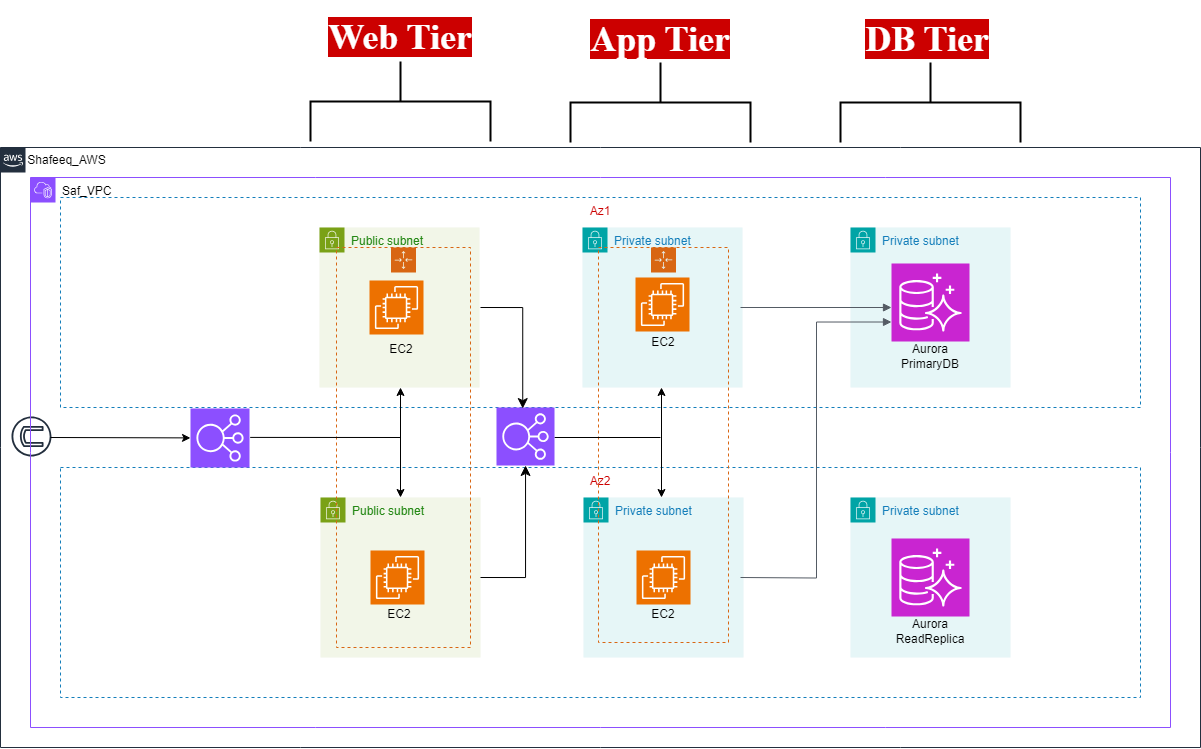

The diagram above was exported from draw.io. Its source (the exported page's mxGraphModel, read from the mxfile embedded in the PNG):
<mxGraphModel dx="1584" dy="3019" grid="1" gridSize="10" guides="1" tooltips="1" connect="1" arrows="1" fold="1" page="1" pageScale="1" pageWidth="827" pageHeight="1169" math="0" shadow="0">
  <root>
    <mxCell id="0" />
    <mxCell id="1" parent="0" />
    <mxCell id="6TYGkXjNhCYI6Ex3vSjW-1" value="" style="points=[[0,0],[0.25,0],[0.5,0],[0.75,0],[1,0],[1,0.25],[1,0.5],[1,0.75],[1,1],[0.75,1],[0.5,1],[0.25,1],[0,1],[0,0.75],[0,0.5],[0,0.25]];outlineConnect=0;gradientColor=none;html=1;whiteSpace=wrap;fontSize=12;fontStyle=0;container=1;pointerEvents=0;collapsible=0;recursiveResize=0;shape=mxgraph.aws4.group;grIcon=mxgraph.aws4.group_aws_cloud_alt;strokeColor=#232F3E;fillColor=none;verticalAlign=top;align=left;spacingLeft=30;fontColor=#232F3E;dashed=0;" vertex="1" parent="1">
      <mxGeometry y="-1048" width="1200" height="600" as="geometry" />
    </mxCell>
    <mxCell id="6TYGkXjNhCYI6Ex3vSjW-4" value="&lt;font color=&quot;#cc0000&quot;&gt;Az1&lt;/font&gt;" style="fillColor=none;strokeColor=#147EBA;dashed=1;verticalAlign=top;fontStyle=0;fontColor=#147EBA;whiteSpace=wrap;html=1;" vertex="1" parent="6TYGkXjNhCYI6Ex3vSjW-1">
      <mxGeometry x="60" y="50" width="1080" height="210" as="geometry" />
    </mxCell>
    <mxCell id="6TYGkXjNhCYI6Ex3vSjW-5" value="&lt;font color=&quot;#cc0000&quot;&gt;Az2&lt;/font&gt;" style="fillColor=none;strokeColor=#147EBA;dashed=1;verticalAlign=top;fontStyle=0;fontColor=#147EBA;whiteSpace=wrap;html=1;" vertex="1" parent="6TYGkXjNhCYI6Ex3vSjW-1">
      <mxGeometry x="60" y="320" width="1080" height="230" as="geometry" />
    </mxCell>
    <mxCell id="6TYGkXjNhCYI6Ex3vSjW-6" value="Public subnet" style="points=[[0,0],[0.25,0],[0.5,0],[0.75,0],[1,0],[1,0.25],[1,0.5],[1,0.75],[1,1],[0.75,1],[0.5,1],[0.25,1],[0,1],[0,0.75],[0,0.5],[0,0.25]];outlineConnect=0;gradientColor=none;html=1;whiteSpace=wrap;fontSize=12;fontStyle=0;container=1;pointerEvents=0;collapsible=0;recursiveResize=0;shape=mxgraph.aws4.group;grIcon=mxgraph.aws4.group_security_group;grStroke=0;strokeColor=#7AA116;fillColor=#F2F6E8;verticalAlign=top;align=left;spacingLeft=30;fontColor=#248814;dashed=0;" vertex="1" parent="6TYGkXjNhCYI6Ex3vSjW-1">
      <mxGeometry x="319" y="80" width="160" height="160" as="geometry" />
    </mxCell>
    <mxCell id="6TYGkXjNhCYI6Ex3vSjW-14" value="" style="sketch=0;points=[[0,0,0],[0.25,0,0],[0.5,0,0],[0.75,0,0],[1,0,0],[0,1,0],[0.25,1,0],[0.5,1,0],[0.75,1,0],[1,1,0],[0,0.25,0],[0,0.5,0],[0,0.75,0],[1,0.25,0],[1,0.5,0],[1,0.75,0]];outlineConnect=0;fontColor=#232F3E;fillColor=#ED7100;strokeColor=#ffffff;dashed=0;verticalLabelPosition=bottom;verticalAlign=top;align=center;html=1;fontSize=12;fontStyle=0;aspect=fixed;shape=mxgraph.aws4.resourceIcon;resIcon=mxgraph.aws4.ec2;" vertex="1" parent="6TYGkXjNhCYI6Ex3vSjW-6">
      <mxGeometry x="50" y="53" width="54" height="54" as="geometry" />
    </mxCell>
    <mxCell id="6TYGkXjNhCYI6Ex3vSjW-7" value="Public subnet" style="points=[[0,0],[0.25,0],[0.5,0],[0.75,0],[1,0],[1,0.25],[1,0.5],[1,0.75],[1,1],[0.75,1],[0.5,1],[0.25,1],[0,1],[0,0.75],[0,0.5],[0,0.25]];outlineConnect=0;gradientColor=none;html=1;whiteSpace=wrap;fontSize=12;fontStyle=0;container=1;pointerEvents=0;collapsible=0;recursiveResize=0;shape=mxgraph.aws4.group;grIcon=mxgraph.aws4.group_security_group;grStroke=0;strokeColor=#7AA116;fillColor=#F2F6E8;verticalAlign=top;align=left;spacingLeft=30;fontColor=#248814;dashed=0;" vertex="1" parent="6TYGkXjNhCYI6Ex3vSjW-1">
      <mxGeometry x="320" y="350" width="160" height="160" as="geometry" />
    </mxCell>
    <mxCell id="6TYGkXjNhCYI6Ex3vSjW-15" value="" style="sketch=0;points=[[0,0,0],[0.25,0,0],[0.5,0,0],[0.75,0,0],[1,0,0],[0,1,0],[0.25,1,0],[0.5,1,0],[0.75,1,0],[1,1,0],[0,0.25,0],[0,0.5,0],[0,0.75,0],[1,0.25,0],[1,0.5,0],[1,0.75,0]];outlineConnect=0;fontColor=#232F3E;fillColor=#ED7100;strokeColor=#ffffff;dashed=0;verticalLabelPosition=bottom;verticalAlign=top;align=center;html=1;fontSize=12;fontStyle=0;aspect=fixed;shape=mxgraph.aws4.resourceIcon;resIcon=mxgraph.aws4.ec2;" vertex="1" parent="6TYGkXjNhCYI6Ex3vSjW-7">
      <mxGeometry x="50" y="53" width="54" height="54" as="geometry" />
    </mxCell>
    <mxCell id="6TYGkXjNhCYI6Ex3vSjW-8" value="Private subnet" style="points=[[0,0],[0.25,0],[0.5,0],[0.75,0],[1,0],[1,0.25],[1,0.5],[1,0.75],[1,1],[0.75,1],[0.5,1],[0.25,1],[0,1],[0,0.75],[0,0.5],[0,0.25]];outlineConnect=0;gradientColor=none;html=1;whiteSpace=wrap;fontSize=12;fontStyle=0;container=1;pointerEvents=0;collapsible=0;recursiveResize=0;shape=mxgraph.aws4.group;grIcon=mxgraph.aws4.group_security_group;grStroke=0;strokeColor=#00A4A6;fillColor=#E6F6F7;verticalAlign=top;align=left;spacingLeft=30;fontColor=#147EBA;dashed=0;" vertex="1" parent="6TYGkXjNhCYI6Ex3vSjW-1">
      <mxGeometry x="582" y="80" width="160" height="160" as="geometry" />
    </mxCell>
    <mxCell id="6TYGkXjNhCYI6Ex3vSjW-11" value="Private subnet" style="points=[[0,0],[0.25,0],[0.5,0],[0.75,0],[1,0],[1,0.25],[1,0.5],[1,0.75],[1,1],[0.75,1],[0.5,1],[0.25,1],[0,1],[0,0.75],[0,0.5],[0,0.25]];outlineConnect=0;gradientColor=none;html=1;whiteSpace=wrap;fontSize=12;fontStyle=0;container=1;pointerEvents=0;collapsible=0;recursiveResize=0;shape=mxgraph.aws4.group;grIcon=mxgraph.aws4.group_security_group;grStroke=0;strokeColor=#00A4A6;fillColor=#E6F6F7;verticalAlign=top;align=left;spacingLeft=30;fontColor=#147EBA;dashed=0;" vertex="1" parent="6TYGkXjNhCYI6Ex3vSjW-1">
      <mxGeometry x="583" y="350" width="160" height="160" as="geometry" />
    </mxCell>
    <mxCell id="6TYGkXjNhCYI6Ex3vSjW-16" value="" style="sketch=0;points=[[0,0,0],[0.25,0,0],[0.5,0,0],[0.75,0,0],[1,0,0],[0,1,0],[0.25,1,0],[0.5,1,0],[0.75,1,0],[1,1,0],[0,0.25,0],[0,0.5,0],[0,0.75,0],[1,0.25,0],[1,0.5,0],[1,0.75,0]];outlineConnect=0;fontColor=#232F3E;fillColor=#ED7100;strokeColor=#ffffff;dashed=0;verticalLabelPosition=bottom;verticalAlign=top;align=center;html=1;fontSize=12;fontStyle=0;aspect=fixed;shape=mxgraph.aws4.resourceIcon;resIcon=mxgraph.aws4.ec2;" vertex="1" parent="6TYGkXjNhCYI6Ex3vSjW-11">
      <mxGeometry x="53" y="53" width="54" height="54" as="geometry" />
    </mxCell>
    <mxCell id="6TYGkXjNhCYI6Ex3vSjW-24" value="" style="points=[[0,0],[0.25,0],[0.5,0],[0.75,0],[1,0],[1,0.25],[1,0.5],[1,0.75],[1,1],[0.75,1],[0.5,1],[0.25,1],[0,1],[0,0.75],[0,0.5],[0,0.25]];outlineConnect=0;gradientColor=none;html=1;whiteSpace=wrap;fontSize=12;fontStyle=0;container=1;pointerEvents=0;collapsible=0;recursiveResize=0;shape=mxgraph.aws4.groupCenter;grIcon=mxgraph.aws4.group_auto_scaling_group;grStroke=1;strokeColor=#D86613;fillColor=none;verticalAlign=top;align=center;fontColor=#D86613;dashed=1;spacingTop=25;" vertex="1" parent="6TYGkXjNhCYI6Ex3vSjW-11">
      <mxGeometry x="15" y="-250" width="130" height="395" as="geometry" />
    </mxCell>
    <mxCell id="6TYGkXjNhCYI6Ex3vSjW-47" value="" style="endArrow=classic;startArrow=classic;html=1;rounded=0;" edge="1" parent="6TYGkXjNhCYI6Ex3vSjW-24">
      <mxGeometry width="50" height="50" relative="1" as="geometry">
        <mxPoint x="63" y="250" as="sourcePoint" />
        <mxPoint x="63" y="140" as="targetPoint" />
      </mxGeometry>
    </mxCell>
    <mxCell id="6TYGkXjNhCYI6Ex3vSjW-48" value="" style="endArrow=none;html=1;rounded=0;exitX=0.198;exitY=0.482;exitDx=0;exitDy=0;exitPerimeter=0;" edge="1" parent="6TYGkXjNhCYI6Ex3vSjW-24">
      <mxGeometry width="50" height="50" relative="1" as="geometry">
        <mxPoint x="-44" y="190" as="sourcePoint" />
        <mxPoint x="62" y="190" as="targetPoint" />
      </mxGeometry>
    </mxCell>
    <mxCell id="6TYGkXjNhCYI6Ex3vSjW-52" value="EC2" style="text;strokeColor=none;align=center;fillColor=none;html=1;verticalAlign=middle;whiteSpace=wrap;rounded=0;" vertex="1" parent="6TYGkXjNhCYI6Ex3vSjW-24">
      <mxGeometry x="35" y="352" width="60" height="30" as="geometry" />
    </mxCell>
    <mxCell id="6TYGkXjNhCYI6Ex3vSjW-51" value="EC2" style="text;strokeColor=none;align=center;fillColor=none;html=1;verticalAlign=middle;whiteSpace=wrap;rounded=0;" vertex="1" parent="6TYGkXjNhCYI6Ex3vSjW-24">
      <mxGeometry x="35" y="80" width="60" height="30" as="geometry" />
    </mxCell>
    <mxCell id="6TYGkXjNhCYI6Ex3vSjW-10" value="Private subnet" style="points=[[0,0],[0.25,0],[0.5,0],[0.75,0],[1,0],[1,0.25],[1,0.5],[1,0.75],[1,1],[0.75,1],[0.5,1],[0.25,1],[0,1],[0,0.75],[0,0.5],[0,0.25]];outlineConnect=0;gradientColor=none;html=1;whiteSpace=wrap;fontSize=12;fontStyle=0;container=1;pointerEvents=0;collapsible=0;recursiveResize=0;shape=mxgraph.aws4.group;grIcon=mxgraph.aws4.group_security_group;grStroke=0;strokeColor=#00A4A6;fillColor=#E6F6F7;verticalAlign=top;align=left;spacingLeft=30;fontColor=#147EBA;dashed=0;" vertex="1" parent="6TYGkXjNhCYI6Ex3vSjW-1">
      <mxGeometry x="850" y="80" width="160" height="160" as="geometry" />
    </mxCell>
    <mxCell id="6TYGkXjNhCYI6Ex3vSjW-30" value="" style="sketch=0;points=[[0,0,0],[0.25,0,0],[0.5,0,0],[0.75,0,0],[1,0,0],[0,1,0],[0.25,1,0],[0.5,1,0],[0.75,1,0],[1,1,0],[0,0.25,0],[0,0.5,0],[0,0.75,0],[1,0.25,0],[1,0.5,0],[1,0.75,0]];outlineConnect=0;fontColor=#232F3E;fillColor=#C925D1;strokeColor=#ffffff;dashed=0;verticalLabelPosition=bottom;verticalAlign=top;align=center;html=1;fontSize=12;fontStyle=0;aspect=fixed;shape=mxgraph.aws4.resourceIcon;resIcon=mxgraph.aws4.aurora;" vertex="1" parent="6TYGkXjNhCYI6Ex3vSjW-10">
      <mxGeometry x="41" y="36" width="78" height="78" as="geometry" />
    </mxCell>
    <mxCell id="6TYGkXjNhCYI6Ex3vSjW-55" value="Aurora&lt;div&gt;PrimaryDB&lt;/div&gt;" style="text;strokeColor=none;align=center;fillColor=none;html=1;verticalAlign=middle;whiteSpace=wrap;rounded=0;" vertex="1" parent="6TYGkXjNhCYI6Ex3vSjW-10">
      <mxGeometry x="50" y="114" width="60" height="30" as="geometry" />
    </mxCell>
    <mxCell id="6TYGkXjNhCYI6Ex3vSjW-9" value="Private subnet" style="points=[[0,0],[0.25,0],[0.5,0],[0.75,0],[1,0],[1,0.25],[1,0.5],[1,0.75],[1,1],[0.75,1],[0.5,1],[0.25,1],[0,1],[0,0.75],[0,0.5],[0,0.25]];outlineConnect=0;gradientColor=none;html=1;whiteSpace=wrap;fontSize=12;fontStyle=0;container=1;pointerEvents=0;collapsible=0;recursiveResize=0;shape=mxgraph.aws4.group;grIcon=mxgraph.aws4.group_security_group;grStroke=0;strokeColor=#00A4A6;fillColor=#E6F6F7;verticalAlign=top;align=left;spacingLeft=30;fontColor=#147EBA;dashed=0;" vertex="1" parent="6TYGkXjNhCYI6Ex3vSjW-1">
      <mxGeometry x="850" y="350" width="160" height="160" as="geometry" />
    </mxCell>
    <mxCell id="6TYGkXjNhCYI6Ex3vSjW-17" value="" style="sketch=0;points=[[0,0,0],[0.25,0,0],[0.5,0,0],[0.75,0,0],[1,0,0],[0,1,0],[0.25,1,0],[0.5,1,0],[0.75,1,0],[1,1,0],[0,0.25,0],[0,0.5,0],[0,0.75,0],[1,0.25,0],[1,0.5,0],[1,0.75,0]];outlineConnect=0;fontColor=#232F3E;fillColor=#ED7100;strokeColor=#ffffff;dashed=0;verticalLabelPosition=bottom;verticalAlign=top;align=center;html=1;fontSize=12;fontStyle=0;aspect=fixed;shape=mxgraph.aws4.resourceIcon;resIcon=mxgraph.aws4.ec2;" vertex="1" parent="6TYGkXjNhCYI6Ex3vSjW-1">
      <mxGeometry x="635" y="130" width="54" height="54" as="geometry" />
    </mxCell>
    <mxCell id="6TYGkXjNhCYI6Ex3vSjW-20" value="" style="points=[[0,0],[0.25,0],[0.5,0],[0.75,0],[1,0],[1,0.25],[1,0.5],[1,0.75],[1,1],[0.75,1],[0.5,1],[0.25,1],[0,1],[0,0.75],[0,0.5],[0,0.25]];outlineConnect=0;gradientColor=none;html=1;whiteSpace=wrap;fontSize=12;fontStyle=0;container=1;pointerEvents=0;collapsible=0;recursiveResize=0;shape=mxgraph.aws4.groupCenter;grIcon=mxgraph.aws4.group_auto_scaling_group;grStroke=1;strokeColor=#D86613;fillColor=none;verticalAlign=top;align=center;fontColor=#D86613;dashed=1;spacingTop=25;" vertex="1" parent="6TYGkXjNhCYI6Ex3vSjW-1">
      <mxGeometry x="336" y="100" width="134" height="400" as="geometry" />
    </mxCell>
    <mxCell id="6TYGkXjNhCYI6Ex3vSjW-53" value="EC2" style="text;strokeColor=none;align=center;fillColor=none;html=1;verticalAlign=middle;whiteSpace=wrap;rounded=0;" vertex="1" parent="6TYGkXjNhCYI6Ex3vSjW-20">
      <mxGeometry x="35" y="87" width="60" height="30" as="geometry" />
    </mxCell>
    <mxCell id="6TYGkXjNhCYI6Ex3vSjW-25" value="" style="sketch=0;outlineConnect=0;fontColor=#232F3E;gradientColor=none;strokeColor=#232F3E;fillColor=#ffffff;dashed=0;verticalLabelPosition=bottom;verticalAlign=top;align=center;html=1;fontSize=12;fontStyle=0;aspect=fixed;shape=mxgraph.aws4.resourceIcon;resIcon=mxgraph.aws4.internet_gateway;rotation=-90;" vertex="1" parent="6TYGkXjNhCYI6Ex3vSjW-1">
      <mxGeometry x="6" y="264" width="50" height="50" as="geometry" />
    </mxCell>
    <mxCell id="6TYGkXjNhCYI6Ex3vSjW-29" value="" style="sketch=0;points=[[0,0,0],[0.25,0,0],[0.5,0,0],[0.75,0,0],[1,0,0],[0,1,0],[0.25,1,0],[0.5,1,0],[0.75,1,0],[1,1,0],[0,0.25,0],[0,0.5,0],[0,0.75,0],[1,0.25,0],[1,0.5,0],[1,0.75,0]];outlineConnect=0;fontColor=#232F3E;fillColor=#8C4FFF;strokeColor=#ffffff;dashed=0;verticalLabelPosition=bottom;verticalAlign=top;align=center;html=1;fontSize=12;fontStyle=0;aspect=fixed;shape=mxgraph.aws4.resourceIcon;resIcon=mxgraph.aws4.elastic_load_balancing;" vertex="1" parent="6TYGkXjNhCYI6Ex3vSjW-1">
      <mxGeometry x="190" y="261" width="59" height="59" as="geometry" />
    </mxCell>
    <mxCell id="6TYGkXjNhCYI6Ex3vSjW-31" value="" style="sketch=0;points=[[0,0,0],[0.25,0,0],[0.5,0,0],[0.75,0,0],[1,0,0],[0,1,0],[0.25,1,0],[0.5,1,0],[0.75,1,0],[1,1,0],[0,0.25,0],[0,0.5,0],[0,0.75,0],[1,0.25,0],[1,0.5,0],[1,0.75,0]];outlineConnect=0;fontColor=#232F3E;fillColor=#C925D1;strokeColor=#ffffff;dashed=0;verticalLabelPosition=bottom;verticalAlign=top;align=center;html=1;fontSize=12;fontStyle=0;aspect=fixed;shape=mxgraph.aws4.resourceIcon;resIcon=mxgraph.aws4.aurora;" vertex="1" parent="6TYGkXjNhCYI6Ex3vSjW-1">
      <mxGeometry x="891" y="391" width="78" height="78" as="geometry" />
    </mxCell>
    <mxCell id="6TYGkXjNhCYI6Ex3vSjW-32" value="" style="endArrow=classic;html=1;rounded=0;" edge="1" parent="6TYGkXjNhCYI6Ex3vSjW-1" target="6TYGkXjNhCYI6Ex3vSjW-29">
      <mxGeometry width="50" height="50" relative="1" as="geometry">
        <mxPoint x="50" y="290" as="sourcePoint" />
        <mxPoint x="560" y="300" as="targetPoint" />
      </mxGeometry>
    </mxCell>
    <mxCell id="6TYGkXjNhCYI6Ex3vSjW-35" value="" style="endArrow=classic;startArrow=classic;html=1;rounded=0;" edge="1" parent="6TYGkXjNhCYI6Ex3vSjW-1" source="6TYGkXjNhCYI6Ex3vSjW-7">
      <mxGeometry width="50" height="50" relative="1" as="geometry">
        <mxPoint x="510" y="350" as="sourcePoint" />
        <mxPoint x="400" y="240" as="targetPoint" />
      </mxGeometry>
    </mxCell>
    <mxCell id="6TYGkXjNhCYI6Ex3vSjW-36" value="" style="sketch=0;points=[[0,0,0],[0.25,0,0],[0.5,0,0],[0.75,0,0],[1,0,0],[0,1,0],[0.25,1,0],[0.5,1,0],[0.75,1,0],[1,1,0],[0,0.25,0],[0,0.5,0],[0,0.75,0],[1,0.25,0],[1,0.5,0],[1,0.75,0]];outlineConnect=0;fontColor=#232F3E;fillColor=#8C4FFF;strokeColor=#ffffff;dashed=0;verticalLabelPosition=bottom;verticalAlign=top;align=center;html=1;fontSize=12;fontStyle=0;aspect=fixed;shape=mxgraph.aws4.resourceIcon;resIcon=mxgraph.aws4.elastic_load_balancing;" vertex="1" parent="6TYGkXjNhCYI6Ex3vSjW-1">
      <mxGeometry x="496" y="260" width="58" height="58" as="geometry" />
    </mxCell>
    <mxCell id="6TYGkXjNhCYI6Ex3vSjW-44" value="" style="edgeStyle=segmentEdgeStyle;endArrow=classic;html=1;curved=0;rounded=0;endSize=8;startSize=8;" edge="1" parent="6TYGkXjNhCYI6Ex3vSjW-1" target="6TYGkXjNhCYI6Ex3vSjW-36">
      <mxGeometry width="50" height="50" relative="1" as="geometry">
        <mxPoint x="480" y="430" as="sourcePoint" />
        <mxPoint x="530" y="380" as="targetPoint" />
      </mxGeometry>
    </mxCell>
    <mxCell id="6TYGkXjNhCYI6Ex3vSjW-45" value="" style="edgeStyle=segmentEdgeStyle;endArrow=classic;html=1;curved=0;rounded=0;endSize=8;startSize=8;entryX=0.428;entryY=1.005;entryDx=0;entryDy=0;entryPerimeter=0;" edge="1" parent="6TYGkXjNhCYI6Ex3vSjW-1" target="6TYGkXjNhCYI6Ex3vSjW-4">
      <mxGeometry width="50" height="50" relative="1" as="geometry">
        <mxPoint x="480" y="160" as="sourcePoint" />
        <mxPoint x="530" y="110" as="targetPoint" />
      </mxGeometry>
    </mxCell>
    <mxCell id="6TYGkXjNhCYI6Ex3vSjW-50" value="EC2" style="text;strokeColor=none;align=center;fillColor=none;html=1;verticalAlign=middle;whiteSpace=wrap;rounded=0;" vertex="1" parent="6TYGkXjNhCYI6Ex3vSjW-1">
      <mxGeometry x="369" y="452" width="60" height="30" as="geometry" />
    </mxCell>
    <mxCell id="6TYGkXjNhCYI6Ex3vSjW-56" value="Aurora ReadReplica" style="text;strokeColor=none;align=center;fillColor=none;html=1;verticalAlign=middle;whiteSpace=wrap;rounded=0;" vertex="1" parent="6TYGkXjNhCYI6Ex3vSjW-1">
      <mxGeometry x="900" y="469" width="60" height="30" as="geometry" />
    </mxCell>
    <mxCell id="6TYGkXjNhCYI6Ex3vSjW-59" value="" style="edgeStyle=orthogonalEdgeStyle;html=1;endArrow=block;elbow=vertical;startArrow=none;endFill=1;strokeColor=#545B64;rounded=0;" edge="1" parent="6TYGkXjNhCYI6Ex3vSjW-1" target="6TYGkXjNhCYI6Ex3vSjW-30">
      <mxGeometry width="100" relative="1" as="geometry">
        <mxPoint x="740" y="160" as="sourcePoint" />
        <mxPoint x="891" y="155" as="targetPoint" />
        <Array as="points">
          <mxPoint x="740" y="161" />
        </Array>
      </mxGeometry>
    </mxCell>
    <mxCell id="6TYGkXjNhCYI6Ex3vSjW-61" value="" style="edgeStyle=orthogonalEdgeStyle;html=1;endArrow=block;elbow=vertical;startArrow=none;endFill=1;strokeColor=#545B64;rounded=0;entryX=0;entryY=0.75;entryDx=0;entryDy=0;entryPerimeter=0;" edge="1" parent="6TYGkXjNhCYI6Ex3vSjW-1" target="6TYGkXjNhCYI6Ex3vSjW-30">
      <mxGeometry width="100" relative="1" as="geometry">
        <mxPoint x="740" y="430" as="sourcePoint" />
        <mxPoint x="840" y="430" as="targetPoint" />
      </mxGeometry>
    </mxCell>
    <mxCell id="6TYGkXjNhCYI6Ex3vSjW-72" value="&lt;font color=&quot;#000000&quot;&gt;Saf_VPC&lt;/font&gt;" style="points=[[0,0],[0.25,0],[0.5,0],[0.75,0],[1,0],[1,0.25],[1,0.5],[1,0.75],[1,1],[0.75,1],[0.5,1],[0.25,1],[0,1],[0,0.75],[0,0.5],[0,0.25]];outlineConnect=0;gradientColor=none;html=1;whiteSpace=wrap;fontSize=12;fontStyle=0;container=1;pointerEvents=0;collapsible=0;recursiveResize=0;shape=mxgraph.aws4.group;grIcon=mxgraph.aws4.group_vpc2;strokeColor=#8C4FFF;fillColor=none;verticalAlign=top;align=left;spacingLeft=30;fontColor=#AAB7B8;dashed=0;" vertex="1" parent="6TYGkXjNhCYI6Ex3vSjW-1">
      <mxGeometry x="30" y="30" width="1140" height="550" as="geometry" />
    </mxCell>
    <mxCell id="6TYGkXjNhCYI6Ex3vSjW-34" value="" style="endArrow=none;html=1;rounded=0;exitX=0.198;exitY=0.482;exitDx=0;exitDy=0;exitPerimeter=0;" edge="1" parent="1">
      <mxGeometry width="50" height="50" relative="1" as="geometry">
        <mxPoint x="249.68000000000006" y="-758.0799999999999" as="sourcePoint" />
        <mxPoint x="400" y="-758" as="targetPoint" />
      </mxGeometry>
    </mxCell>
    <mxCell id="6TYGkXjNhCYI6Ex3vSjW-62" value="" style="strokeWidth=2;html=1;shape=mxgraph.flowchart.annotation_2;align=left;labelPosition=right;pointerEvents=1;rotation=90;" vertex="1" parent="1">
      <mxGeometry x="360" y="-1184" width="80" height="180" as="geometry" />
    </mxCell>
    <mxCell id="6TYGkXjNhCYI6Ex3vSjW-63" value="" style="strokeWidth=2;html=1;shape=mxgraph.flowchart.annotation_2;align=left;labelPosition=right;pointerEvents=1;rotation=90;" vertex="1" parent="1">
      <mxGeometry x="890" y="-1183" width="80" height="180" as="geometry" />
    </mxCell>
    <mxCell id="6TYGkXjNhCYI6Ex3vSjW-64" value="" style="strokeWidth=2;html=1;shape=mxgraph.flowchart.annotation_2;align=left;labelPosition=right;pointerEvents=1;rotation=90;" vertex="1" parent="1">
      <mxGeometry x="620" y="-1183" width="80" height="180" as="geometry" />
    </mxCell>
    <mxCell id="6TYGkXjNhCYI6Ex3vSjW-66" value="&lt;h4&gt;&lt;font color=&quot;#ffffff&quot; face=&quot;Garamond&quot; style=&quot;font-size: 36px; background-color: rgb(204, 0, 0);&quot;&gt;Web Tier&lt;/font&gt;&lt;/h4&gt;" style="text;strokeColor=none;align=center;fillColor=none;html=1;verticalAlign=middle;whiteSpace=wrap;rounded=0;" vertex="1" parent="1">
      <mxGeometry x="300" y="-1173" width="200" height="30" as="geometry" />
    </mxCell>
    <mxCell id="6TYGkXjNhCYI6Ex3vSjW-68" value="&lt;h4&gt;&lt;font color=&quot;#ffffff&quot; face=&quot;Garamond&quot; style=&quot;font-size: 36px; background-color: rgb(204, 0, 0);&quot;&gt;App Tier&lt;/font&gt;&lt;/h4&gt;" style="text;strokeColor=none;align=center;fillColor=none;html=1;verticalAlign=middle;whiteSpace=wrap;rounded=0;" vertex="1" parent="1">
      <mxGeometry x="560" y="-1171" width="200" height="30" as="geometry" />
    </mxCell>
    <mxCell id="6TYGkXjNhCYI6Ex3vSjW-69" value="&lt;h4&gt;&lt;font color=&quot;#ffffff&quot; face=&quot;Garamond&quot; style=&quot;font-size: 36px; background-color: rgb(204, 0, 0);&quot;&gt;DB Tier&lt;/font&gt;&lt;/h4&gt;" style="text;strokeColor=none;align=center;fillColor=none;html=1;verticalAlign=middle;whiteSpace=wrap;rounded=0;" vertex="1" parent="1">
      <mxGeometry x="827" y="-1171" width="200" height="30" as="geometry" />
    </mxCell>
    <mxCell id="6TYGkXjNhCYI6Ex3vSjW-71" value="Shafeeq_AWS" style="text;html=1;align=center;verticalAlign=middle;resizable=0;points=[];autosize=1;strokeColor=none;fillColor=none;" vertex="1" parent="1">
      <mxGeometry x="16" y="-1050" width="100" height="30" as="geometry" />
    </mxCell>
  </root>
</mxGraphModel>